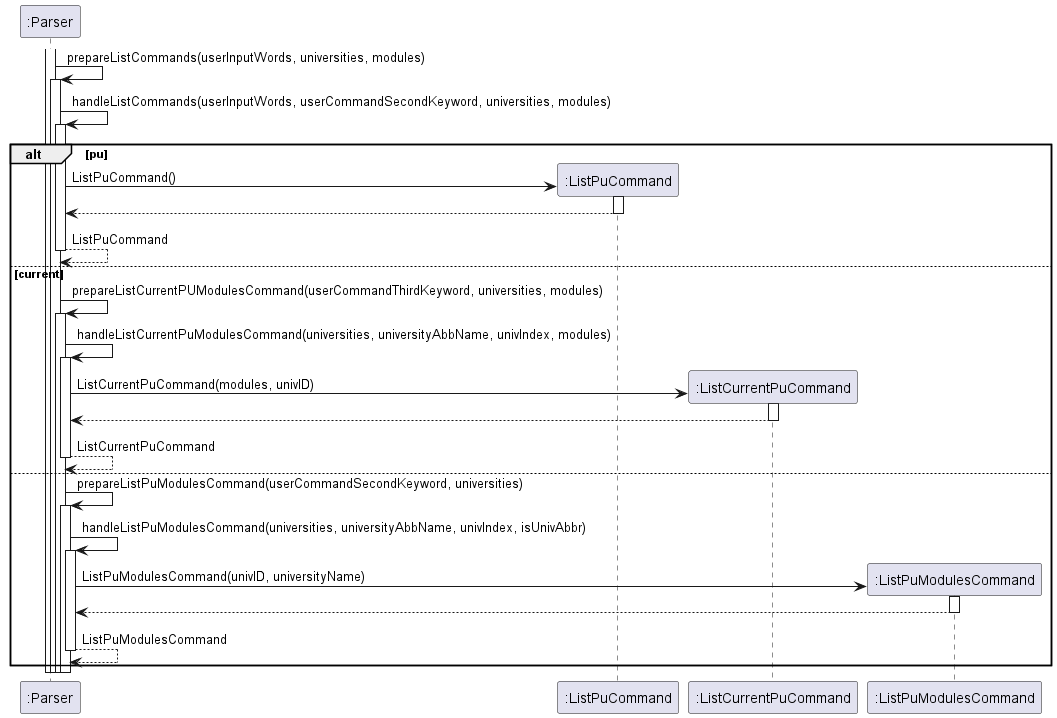

The diagram above was rendered by PlantUML. Its source (embedded in the PNG):
@startuml
'https://plantuml.com/sequence-diagram

activate ":Parser"
":Parser" -> ":Parser": prepareListCommands(userInputWords, universities, modules)
activate ":Parser"
":Parser" -> ":Parser": handleListCommands(userInputWords, userCommandSecondKeyword, universities, modules)
activate ":Parser"
alt pu
    create ":ListPuCommand"
    ":Parser" -> ":ListPuCommand" : ListPuCommand()
    activate ":ListPuCommand"
    ":Parser" <-- ":ListPuCommand"
    deactivate ":ListPuCommand"
    ":Parser" --> ":Parser": ListPuCommand
    deactivate ":Parser"
else current
    ":Parser" -> ":Parser":prepareListCurrentPUModulesCommand(userCommandThirdKeyword, universities, modules)
    activate ":Parser"
    ":Parser" -> ":Parser": handleListCurrentPuModulesCommand(universities, universityAbbName, univIndex, modules)
    activate ":Parser"
    create ":ListCurrentPuCommand"
    ":Parser" -> ":ListCurrentPuCommand" : ListCurrentPuCommand(modules, univID)
    activate ":ListCurrentPuCommand"
    ":Parser" <-- ":ListCurrentPuCommand"
    deactivate ":ListCurrentPuCommand"
    ":Parser" --> ":Parser": ListCurrentPuCommand
    deactivate ":Parser"
else
    ":Parser" -> ":Parser":prepareListPuModulesCommand(userCommandSecondKeyword, universities)
    activate ":Parser"
    ":Parser" -> ":Parser":handleListPuModulesCommand(universities, universityAbbName, univIndex, isUnivAbbr)
    activate ":Parser"
    create ":ListPuModulesCommand"
    ":Parser" -> ":ListPuModulesCommand":ListPuModulesCommand(univID, universityName)
    activate ":ListPuModulesCommand"
    ":Parser" <-- ":ListPuModulesCommand"
    deactivate ":ListPuModulesCommand"
    ":Parser" --> ":Parser": ListPuModulesCommand
    deactivate ":Parser"
end
deactivate ":Parser"
deactivate ":Parser"
deactivate ":Parser"
deactivate ":Parser"
@enduml